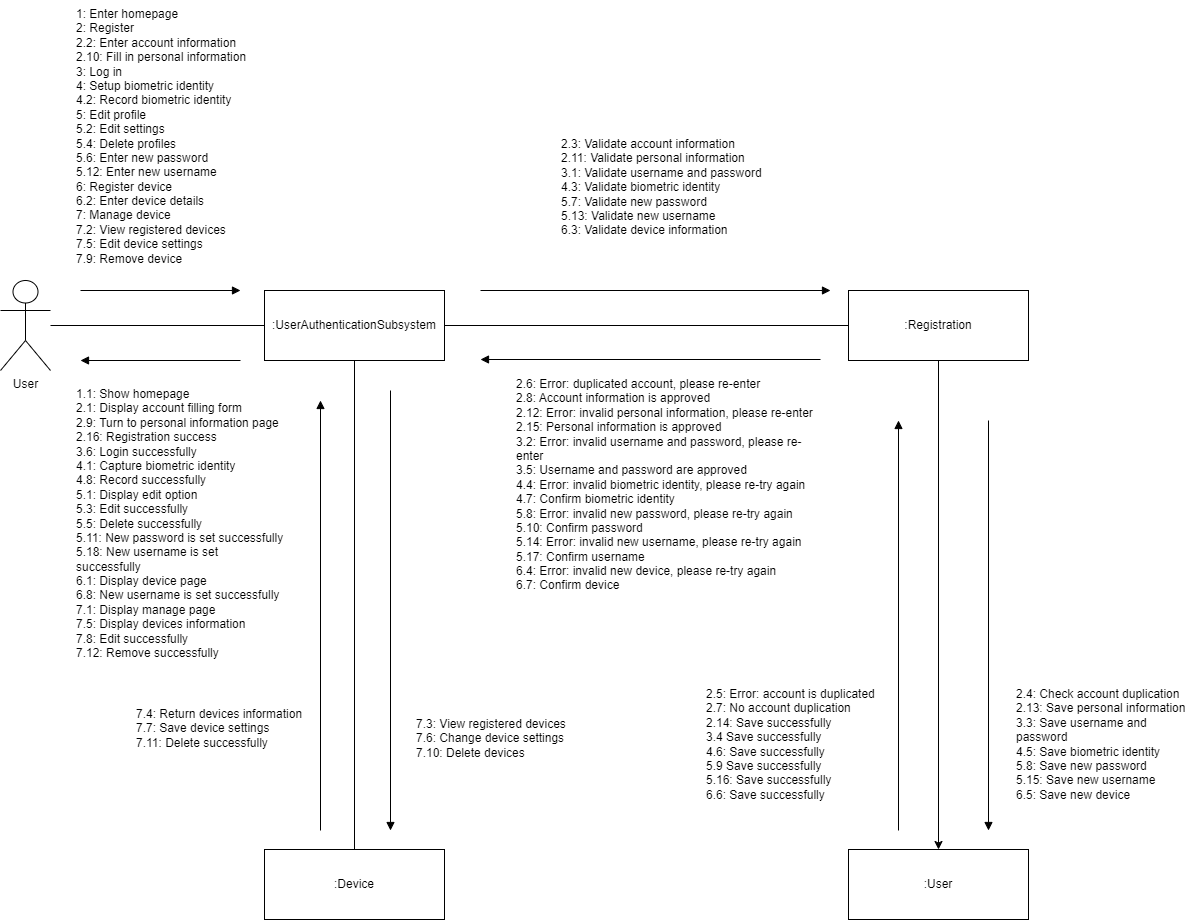

The diagram above was exported from draw.io. Its source (the exported page's mxGraphModel, read from the mxfile embedded in the PNG):
<mxGraphModel dx="1400" dy="1865" grid="1" gridSize="10" guides="1" tooltips="1" connect="1" arrows="1" fold="1" page="1" pageScale="1" pageWidth="827" pageHeight="1169" math="0" shadow="0">
  <root>
    <mxCell id="0" />
    <mxCell id="1" parent="0" />
    <mxCell id="byi38qThgEv2edppLHIl-3" style="edgeStyle=orthogonalEdgeStyle;rounded=0;orthogonalLoop=1;jettySize=auto;html=1;entryX=0;entryY=0.5;entryDx=0;entryDy=0;endArrow=none;endFill=0;" edge="1" parent="1" source="s6qF-7Vt39BrUzkrGLZA-1" target="vmAYoseWIxje5xxLuOKO-1">
      <mxGeometry relative="1" as="geometry" />
    </mxCell>
    <mxCell id="s6qF-7Vt39BrUzkrGLZA-1" value="User" style="shape=umlActor;verticalLabelPosition=bottom;verticalAlign=top;html=1;" vertex="1" parent="1">
      <mxGeometry x="60" y="170" width="50" height="90" as="geometry" />
    </mxCell>
    <mxCell id="byi38qThgEv2edppLHIl-21" style="edgeStyle=orthogonalEdgeStyle;rounded=0;orthogonalLoop=1;jettySize=auto;html=1;entryX=0;entryY=0.5;entryDx=0;entryDy=0;endArrow=none;endFill=0;" edge="1" parent="1" source="vmAYoseWIxje5xxLuOKO-1" target="DPNSOgj08_S0s8aT0ojW-2">
      <mxGeometry relative="1" as="geometry" />
    </mxCell>
    <mxCell id="A4i06hhYetqaeZbt235e-5" style="edgeStyle=orthogonalEdgeStyle;rounded=0;orthogonalLoop=1;jettySize=auto;html=1;endArrow=none;endFill=0;" edge="1" parent="1" source="vmAYoseWIxje5xxLuOKO-1" target="A4i06hhYetqaeZbt235e-4">
      <mxGeometry relative="1" as="geometry" />
    </mxCell>
    <mxCell id="vmAYoseWIxje5xxLuOKO-1" value=":UserAuthenticationSubsystem" style="html=1;whiteSpace=wrap;" vertex="1" parent="1">
      <mxGeometry x="324" y="180" width="180" height="70" as="geometry" />
    </mxCell>
    <mxCell id="byi38qThgEv2edppLHIl-24" style="edgeStyle=orthogonalEdgeStyle;rounded=0;orthogonalLoop=1;jettySize=auto;html=1;entryX=0.5;entryY=0;entryDx=0;entryDy=0;" edge="1" parent="1" source="DPNSOgj08_S0s8aT0ojW-2" target="byi38qThgEv2edppLHIl-1">
      <mxGeometry relative="1" as="geometry" />
    </mxCell>
    <mxCell id="DPNSOgj08_S0s8aT0ojW-2" value=":Registration" style="html=1;whiteSpace=wrap;" vertex="1" parent="1">
      <mxGeometry x="908" y="180" width="180" height="70" as="geometry" />
    </mxCell>
    <mxCell id="byi38qThgEv2edppLHIl-1" value=":User" style="html=1;whiteSpace=wrap;" vertex="1" parent="1">
      <mxGeometry x="908" y="739" width="180" height="70" as="geometry" />
    </mxCell>
    <mxCell id="byi38qThgEv2edppLHIl-7" value="" style="endArrow=block;endFill=1;html=1;edgeStyle=orthogonalEdgeStyle;align=left;verticalAlign=top;rounded=0;" edge="1" parent="1">
      <mxGeometry x="-1" relative="1" as="geometry">
        <mxPoint x="140" y="180" as="sourcePoint" />
        <mxPoint x="300" y="180" as="targetPoint" />
      </mxGeometry>
    </mxCell>
    <mxCell id="byi38qThgEv2edppLHIl-9" value="" style="endArrow=block;endFill=1;html=1;edgeStyle=orthogonalEdgeStyle;align=left;verticalAlign=top;rounded=0;" edge="1" parent="1">
      <mxGeometry x="-1" relative="1" as="geometry">
        <mxPoint x="300" y="250" as="sourcePoint" />
        <mxPoint x="140" y="250" as="targetPoint" />
      </mxGeometry>
    </mxCell>
    <mxCell id="byi38qThgEv2edppLHIl-10" value="" style="endArrow=block;endFill=1;html=1;edgeStyle=orthogonalEdgeStyle;align=left;verticalAlign=top;rounded=0;" edge="1" parent="1">
      <mxGeometry x="-1" relative="1" as="geometry">
        <mxPoint x="1048" y="310" as="sourcePoint" />
        <mxPoint x="1048" y="720" as="targetPoint" />
      </mxGeometry>
    </mxCell>
    <mxCell id="byi38qThgEv2edppLHIl-11" value="" style="endArrow=block;endFill=1;html=1;edgeStyle=orthogonalEdgeStyle;align=left;verticalAlign=top;rounded=0;" edge="1" parent="1">
      <mxGeometry x="-1" relative="1" as="geometry">
        <mxPoint x="958" y="720" as="sourcePoint" />
        <mxPoint x="958" y="310" as="targetPoint" />
      </mxGeometry>
    </mxCell>
    <mxCell id="byi38qThgEv2edppLHIl-16" value="1: Enter homepage&lt;div&gt;2: Register&lt;/div&gt;&lt;div&gt;2.2: Enter account information&lt;/div&gt;&lt;div&gt;2.10: Fill in personal information&lt;/div&gt;&lt;div&gt;3: Log in&lt;/div&gt;&lt;div&gt;4: Setup biometric identity&lt;/div&gt;&lt;div&gt;4.2: Record biometric identity&lt;/div&gt;&lt;div&gt;5: Edit profile&lt;/div&gt;&lt;div&gt;5.2: Edit settings&lt;/div&gt;&lt;div&gt;5.4: Delete profiles&lt;/div&gt;&lt;div&gt;5.6: Enter new password&lt;/div&gt;&lt;div&gt;5.12: Enter new username&lt;/div&gt;&lt;div&gt;6: Register device&lt;/div&gt;&lt;div&gt;6.2: Enter device details&lt;/div&gt;&lt;div&gt;7: Manage device&lt;/div&gt;&lt;div&gt;7.2: View registered devices&lt;/div&gt;&lt;div&gt;7.5: Edit device settings&lt;/div&gt;&lt;div&gt;7.9: Remove device&lt;/div&gt;" style="text;strokeColor=none;fillColor=none;align=left;verticalAlign=top;spacingLeft=4;spacingRight=4;overflow=hidden;rotatable=0;points=[[0,0.5],[1,0.5]];portConstraint=eastwest;whiteSpace=wrap;html=1;" vertex="1" parent="1">
      <mxGeometry x="130" y="-110" width="190" height="270" as="geometry" />
    </mxCell>
    <mxCell id="byi38qThgEv2edppLHIl-17" value="1.1: Show homepage&lt;div&gt;2.1: Display account filling form&lt;/div&gt;&lt;div&gt;2.9: Turn to personal information page&lt;/div&gt;&lt;div&gt;2.16: Registration success&lt;/div&gt;&lt;div&gt;3.6: Login successfully&lt;/div&gt;&lt;div&gt;4.1: Capture biometric identity&lt;/div&gt;&lt;div&gt;4.8: Record successfully&lt;/div&gt;&lt;div&gt;5.1: Display edit option&lt;/div&gt;&lt;div&gt;5.3: Edit successfully&lt;/div&gt;&lt;div&gt;5.5: Delete successfully&lt;/div&gt;&lt;div&gt;5.11: New password is set successfully&lt;/div&gt;&lt;div&gt;5.18: New username is set successfully&lt;/div&gt;&lt;div&gt;6.1: Display device page&lt;/div&gt;&lt;div&gt;6.8: New username is set successfully&lt;/div&gt;&lt;div&gt;7.1: Display manage page&lt;/div&gt;&lt;div&gt;7.5: Display devices information&lt;/div&gt;&lt;div&gt;7.8: Edit successfully&lt;/div&gt;&lt;div&gt;7.12: Remove successfully&lt;/div&gt;" style="text;strokeColor=none;fillColor=none;align=left;verticalAlign=top;spacingLeft=4;spacingRight=4;overflow=hidden;rotatable=0;points=[[0,0.5],[1,0.5]];portConstraint=eastwest;whiteSpace=wrap;html=1;" vertex="1" parent="1">
      <mxGeometry x="130" y="270" width="220" height="290" as="geometry" />
    </mxCell>
    <mxCell id="byi38qThgEv2edppLHIl-18" value="2.3: Validate account information&lt;div&gt;2.11: Validate personal information&lt;/div&gt;&lt;div&gt;3.1: Validate username and password&lt;/div&gt;&lt;div&gt;4.3: Validate biometric identity&lt;/div&gt;&lt;div&gt;5.7: Validate new password&lt;/div&gt;&lt;div&gt;5.13: Validate new username&lt;/div&gt;&lt;div&gt;6.3: Validate device information&lt;/div&gt;" style="text;strokeColor=none;fillColor=none;align=left;verticalAlign=top;spacingLeft=4;spacingRight=4;overflow=hidden;rotatable=0;points=[[0,0.5],[1,0.5]];portConstraint=eastwest;whiteSpace=wrap;html=1;" vertex="1" parent="1">
      <mxGeometry x="615" y="20" width="220" height="120" as="geometry" />
    </mxCell>
    <mxCell id="byi38qThgEv2edppLHIl-22" value="" style="endArrow=block;endFill=1;html=1;edgeStyle=orthogonalEdgeStyle;align=left;verticalAlign=top;rounded=0;" edge="1" parent="1">
      <mxGeometry x="-1" relative="1" as="geometry">
        <mxPoint x="540" y="180" as="sourcePoint" />
        <mxPoint x="890" y="180" as="targetPoint" />
      </mxGeometry>
    </mxCell>
    <mxCell id="byi38qThgEv2edppLHIl-23" value="" style="endArrow=block;endFill=1;html=1;edgeStyle=orthogonalEdgeStyle;align=left;verticalAlign=top;rounded=0;" edge="1" parent="1">
      <mxGeometry x="-1" relative="1" as="geometry">
        <mxPoint x="880" y="249" as="sourcePoint" />
        <mxPoint x="540" y="249" as="targetPoint" />
      </mxGeometry>
    </mxCell>
    <mxCell id="byi38qThgEv2edppLHIl-25" value="2.4: Check account duplication&lt;div&gt;2.13: Save personal information&lt;/div&gt;&lt;div&gt;3.3: Save username and password&lt;/div&gt;&lt;div&gt;4.5: Save biometric identity&lt;/div&gt;&lt;div&gt;5.8: Save new password&lt;/div&gt;&lt;div&gt;5.15: Save new username&lt;/div&gt;&lt;div&gt;6.5: Save new device&lt;/div&gt;" style="text;strokeColor=none;fillColor=none;align=left;verticalAlign=top;spacingLeft=4;spacingRight=4;overflow=hidden;rotatable=0;points=[[0,0.5],[1,0.5]];portConstraint=eastwest;whiteSpace=wrap;html=1;" vertex="1" parent="1">
      <mxGeometry x="1070" y="570" width="190" height="129" as="geometry" />
    </mxCell>
    <mxCell id="byi38qThgEv2edppLHIl-26" value="2.5: Error: account is duplicated&lt;div&gt;2.7: No account duplication&lt;/div&gt;&lt;div&gt;2.14: Save successfully&lt;/div&gt;&lt;div&gt;3.4 Save successfully&lt;/div&gt;&lt;div&gt;4.6: Save successfully&lt;/div&gt;&lt;div&gt;5.9 Save successfully&lt;/div&gt;&lt;div&gt;5.16: Save successfully&lt;/div&gt;&lt;div&gt;6.6: Save successfully&lt;/div&gt;" style="text;strokeColor=none;fillColor=none;align=left;verticalAlign=top;spacingLeft=4;spacingRight=4;overflow=hidden;rotatable=0;points=[[0,0.5],[1,0.5]];portConstraint=eastwest;whiteSpace=wrap;html=1;" vertex="1" parent="1">
      <mxGeometry x="760" y="570" width="188" height="149" as="geometry" />
    </mxCell>
    <mxCell id="byi38qThgEv2edppLHIl-27" value="2.6: Error: duplicated account, please re-enter&lt;div&gt;2.8: Account information is approved&lt;/div&gt;&lt;div&gt;2.12: Error: invalid personal information, please re-enter&lt;/div&gt;&lt;div&gt;2.15: Personal information is approved&lt;/div&gt;&lt;div&gt;3.2: Error: invalid username and password, please re-enter&lt;/div&gt;&lt;div&gt;3.5: Username and password are approved&lt;/div&gt;&lt;div&gt;4.4: Error: invalid biometric identity, please re-try again&lt;/div&gt;&lt;div&gt;4.7: Confirm biometric identity&lt;/div&gt;&lt;div&gt;5.8: Error: invalid new password, please re-try again&lt;/div&gt;&lt;div&gt;5.10: Confirm password&lt;/div&gt;&lt;div&gt;5.14: Error: invalid new username, please re-try again&lt;/div&gt;&lt;div&gt;5.17: Confirm username&lt;/div&gt;&lt;div&gt;6.4: Error: invalid new device, please re-try again&lt;/div&gt;&lt;div&gt;6.7: Confirm device&lt;/div&gt;" style="text;strokeColor=none;fillColor=none;align=left;verticalAlign=top;spacingLeft=4;spacingRight=4;overflow=hidden;rotatable=0;points=[[0,0.5],[1,0.5]];portConstraint=eastwest;whiteSpace=wrap;html=1;" vertex="1" parent="1">
      <mxGeometry x="570" y="260" width="310" height="230" as="geometry" />
    </mxCell>
    <mxCell id="A4i06hhYetqaeZbt235e-4" value=":Device" style="html=1;whiteSpace=wrap;" vertex="1" parent="1">
      <mxGeometry x="324" y="739" width="180" height="70" as="geometry" />
    </mxCell>
    <mxCell id="A4i06hhYetqaeZbt235e-8" value="" style="endArrow=block;endFill=1;html=1;edgeStyle=orthogonalEdgeStyle;align=left;verticalAlign=top;rounded=0;" edge="1" parent="1">
      <mxGeometry x="-1" relative="1" as="geometry">
        <mxPoint x="450" y="280" as="sourcePoint" />
        <mxPoint x="450" y="720" as="targetPoint" />
      </mxGeometry>
    </mxCell>
    <mxCell id="A4i06hhYetqaeZbt235e-9" value="" style="endArrow=block;endFill=1;html=1;edgeStyle=orthogonalEdgeStyle;align=left;verticalAlign=top;rounded=0;" edge="1" parent="1">
      <mxGeometry x="-1" relative="1" as="geometry">
        <mxPoint x="380" y="720" as="sourcePoint" />
        <mxPoint x="380" y="290" as="targetPoint" />
      </mxGeometry>
    </mxCell>
    <mxCell id="A4i06hhYetqaeZbt235e-10" value="7.3: View registered devices&lt;div&gt;7.6: Change device settings&lt;/div&gt;&lt;div&gt;7.10: Delete devices&lt;/div&gt;" style="text;strokeColor=none;fillColor=none;align=left;verticalAlign=top;spacingLeft=4;spacingRight=4;overflow=hidden;rotatable=0;points=[[0,0.5],[1,0.5]];portConstraint=eastwest;whiteSpace=wrap;html=1;" vertex="1" parent="1">
      <mxGeometry x="470" y="600" width="190" height="129" as="geometry" />
    </mxCell>
    <mxCell id="A4i06hhYetqaeZbt235e-11" value="7.4: Return devices information&lt;div&gt;7.7: Save device settings&lt;/div&gt;&lt;div&gt;7.11: Delete successfully&lt;/div&gt;" style="text;strokeColor=none;fillColor=none;align=left;verticalAlign=top;spacingLeft=4;spacingRight=4;overflow=hidden;rotatable=0;points=[[0,0.5],[1,0.5]];portConstraint=eastwest;whiteSpace=wrap;html=1;" vertex="1" parent="1">
      <mxGeometry x="190" y="590" width="190" height="129" as="geometry" />
    </mxCell>
  </root>
</mxGraphModel>